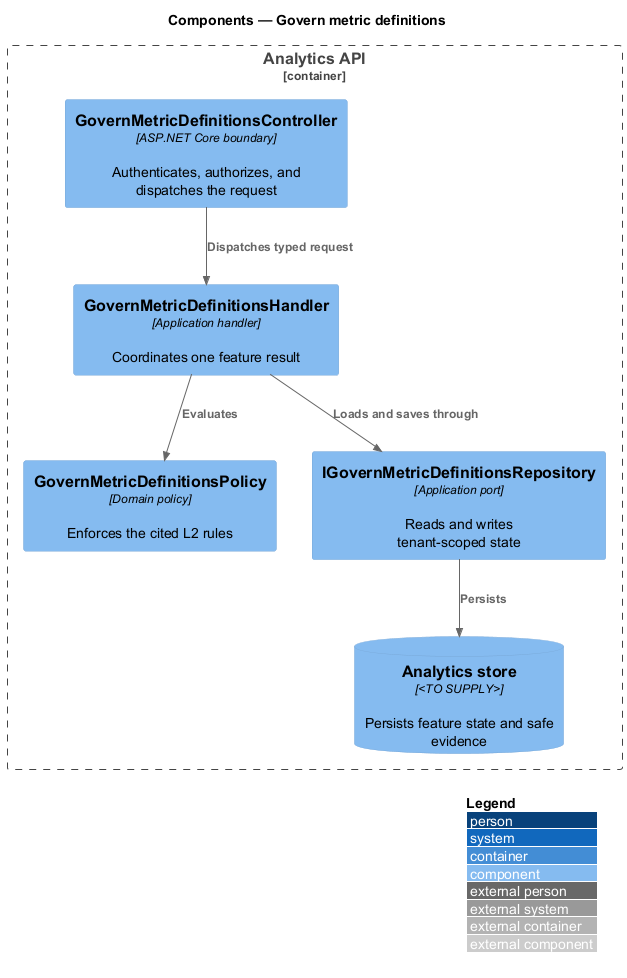

The diagram above was rendered by PlantUML. Its source (embedded in the PNG):
@startuml
!include <C4/C4_Component>
LAYOUT_WITH_LEGEND()
title Components — Govern metric definitions

Container_Boundary(api, "Analytics API") {
  Component(controller, "GovernMetricDefinitionsController", "ASP.NET Core boundary", "Authenticates, authorizes, and dispatches the request")
  Component(handler, "GovernMetricDefinitionsHandler", "Application handler", "Coordinates one feature result")
  Component(policy, "GovernMetricDefinitionsPolicy", "Domain policy", "Enforces the cited L2 rules")
  Component(repository, "IGovernMetricDefinitionsRepository", "Application port", "Reads and writes tenant-scoped state")
  ComponentDb(store, "Analytics store", "<TO SUPPLY>", "Persists feature state and safe evidence")
}

Rel(controller, handler, "Dispatches typed request")
Rel(handler, policy, "Evaluates")
Rel(handler, repository, "Loads and saves through")
Rel(repository, store, "Persists")
@enduml